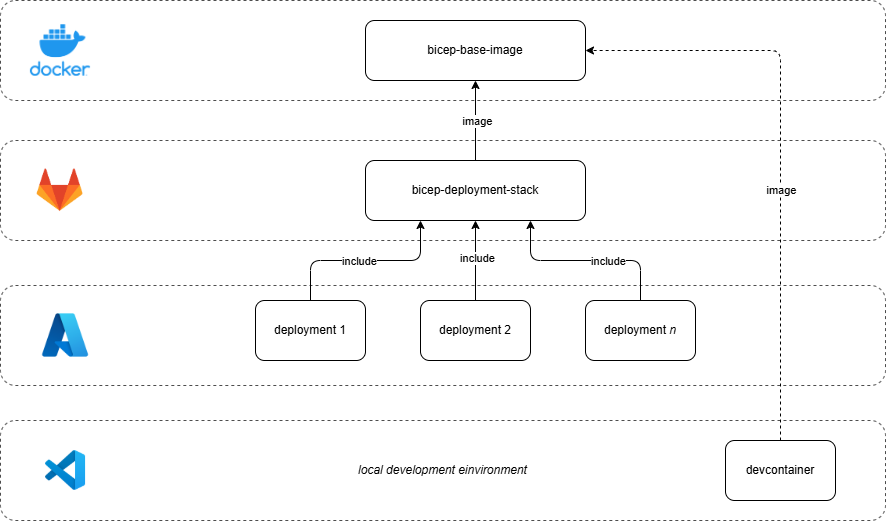

The diagram above was exported from draw.io. Its source (the exported page's mxGraphModel, read from the mxfile embedded in the PNG):
<mxGraphModel dx="2403" dy="840" grid="1" gridSize="10" guides="1" tooltips="1" connect="1" arrows="1" fold="1" page="1" pageScale="1" pageWidth="827" pageHeight="1169" math="0" shadow="0">
  <root>
    <mxCell id="0" />
    <mxCell id="1" parent="0" />
    <mxCell id="Is1GMU5wEq7POQT0-QTG-9" value="&lt;i&gt;local development einvironment&lt;/i&gt;" style="rounded=1;whiteSpace=wrap;html=1;fillColor=none;dashed=1;opacity=70;" vertex="1" parent="1">
      <mxGeometry x="-145" y="500" width="885" height="100" as="geometry" />
    </mxCell>
    <mxCell id="Is1GMU5wEq7POQT0-QTG-6" value="" style="rounded=1;whiteSpace=wrap;html=1;fillColor=none;dashed=1;opacity=70;" vertex="1" parent="1">
      <mxGeometry x="-145" y="80" width="885" height="100" as="geometry" />
    </mxCell>
    <mxCell id="Is1GMU5wEq7POQT0-QTG-7" value="" style="rounded=1;whiteSpace=wrap;html=1;fillColor=none;dashed=1;opacity=70;" vertex="1" parent="1">
      <mxGeometry x="-145" y="220" width="885" height="100" as="geometry" />
    </mxCell>
    <mxCell id="Is1GMU5wEq7POQT0-QTG-8" value="" style="rounded=1;whiteSpace=wrap;html=1;fillColor=none;dashed=1;opacity=70;" vertex="1" parent="1">
      <mxGeometry x="-145" y="365" width="885" height="100" as="geometry" />
    </mxCell>
    <mxCell id="fan_LsCEkvDjQkuRT088-1" value="bicep-base-image" style="rounded=1;whiteSpace=wrap;html=1;" vertex="1" parent="1">
      <mxGeometry x="220" y="100" width="220" height="60" as="geometry" />
    </mxCell>
    <mxCell id="fan_LsCEkvDjQkuRT088-2" value="" style="shape=image;verticalLabelPosition=bottom;labelBackgroundColor=default;verticalAlign=top;aspect=fixed;imageAspect=0;image=https://static-00.iconduck.com/assets.00/docker-icon-1024x876-69aqwp3k.png;" vertex="1" parent="1">
      <mxGeometry x="-115.08000000000001" y="104.26000000000002" width="60.16" height="51.47" as="geometry" />
    </mxCell>
    <mxCell id="nk_0Vmsc4UEk0oq6CmW--5" value="" style="edgeStyle=orthogonalEdgeStyle;rounded=0;orthogonalLoop=1;jettySize=auto;html=1;" edge="1" parent="1" source="fan_LsCEkvDjQkuRT088-3" target="fan_LsCEkvDjQkuRT088-1">
      <mxGeometry relative="1" as="geometry" />
    </mxCell>
    <mxCell id="fgeE1z4mcF0riqID_mbg-6" value="image" style="edgeLabel;html=1;align=center;verticalAlign=middle;resizable=0;points=[];" vertex="1" connectable="0" parent="nk_0Vmsc4UEk0oq6CmW--5">
      <mxGeometry x="0.01" y="-1" relative="1" as="geometry">
        <mxPoint as="offset" />
      </mxGeometry>
    </mxCell>
    <mxCell id="fan_LsCEkvDjQkuRT088-3" value="bicep-deployment-stack" style="rounded=1;whiteSpace=wrap;html=1;" vertex="1" parent="1">
      <mxGeometry x="220" y="240" width="220" height="60" as="geometry" />
    </mxCell>
    <mxCell id="nk_0Vmsc4UEk0oq6CmW--1" value="" style="shape=image;verticalLabelPosition=bottom;labelBackgroundColor=default;verticalAlign=top;aspect=fixed;imageAspect=0;image=https://gitlab.com/uploads/-/system/project/avatar/30472118/logo-extra-whitespace.png;" vertex="1" parent="1">
      <mxGeometry x="-117.5" y="237.5" width="65" height="65" as="geometry" />
    </mxCell>
    <mxCell id="nk_0Vmsc4UEk0oq6CmW--14" style="edgeStyle=orthogonalEdgeStyle;rounded=1;orthogonalLoop=1;jettySize=auto;html=1;entryX=0.25;entryY=1;entryDx=0;entryDy=0;strokeColor=default;curved=0;" edge="1" parent="1" source="nk_0Vmsc4UEk0oq6CmW--6" target="fan_LsCEkvDjQkuRT088-3">
      <mxGeometry relative="1" as="geometry" />
    </mxCell>
    <mxCell id="fgeE1z4mcF0riqID_mbg-4" value="include" style="edgeLabel;html=1;align=center;verticalAlign=middle;resizable=0;points=[];" vertex="1" connectable="0" parent="nk_0Vmsc4UEk0oq6CmW--14">
      <mxGeometry x="-0.0615" relative="1" as="geometry">
        <mxPoint as="offset" />
      </mxGeometry>
    </mxCell>
    <mxCell id="nk_0Vmsc4UEk0oq6CmW--6" value="deployment 1" style="rounded=1;whiteSpace=wrap;html=1;" vertex="1" parent="1">
      <mxGeometry x="110" y="380" width="110" height="60" as="geometry" />
    </mxCell>
    <mxCell id="nk_0Vmsc4UEk0oq6CmW--15" style="edgeStyle=orthogonalEdgeStyle;rounded=1;orthogonalLoop=1;jettySize=auto;html=1;entryX=0.5;entryY=1;entryDx=0;entryDy=0;strokeColor=default;curved=0;" edge="1" parent="1" source="nk_0Vmsc4UEk0oq6CmW--9" target="fan_LsCEkvDjQkuRT088-3">
      <mxGeometry relative="1" as="geometry" />
    </mxCell>
    <mxCell id="fgeE1z4mcF0riqID_mbg-3" value="include" style="edgeLabel;html=1;align=center;verticalAlign=middle;resizable=0;points=[];" vertex="1" connectable="0" parent="nk_0Vmsc4UEk0oq6CmW--15">
      <mxGeometry x="0.065" y="-1" relative="1" as="geometry">
        <mxPoint as="offset" />
      </mxGeometry>
    </mxCell>
    <mxCell id="nk_0Vmsc4UEk0oq6CmW--9" value="deployment 2" style="rounded=1;whiteSpace=wrap;html=1;" vertex="1" parent="1">
      <mxGeometry x="275" y="380" width="110" height="60" as="geometry" />
    </mxCell>
    <mxCell id="nk_0Vmsc4UEk0oq6CmW--13" style="edgeStyle=orthogonalEdgeStyle;rounded=1;orthogonalLoop=1;jettySize=auto;html=1;entryX=0.75;entryY=1;entryDx=0;entryDy=0;strokeColor=default;curved=0;" edge="1" parent="1" source="nk_0Vmsc4UEk0oq6CmW--11" target="fan_LsCEkvDjQkuRT088-3">
      <mxGeometry relative="1" as="geometry" />
    </mxCell>
    <mxCell id="fgeE1z4mcF0riqID_mbg-5" value="include" style="edgeLabel;html=1;align=center;verticalAlign=middle;resizable=0;points=[];" vertex="1" connectable="0" parent="nk_0Vmsc4UEk0oq6CmW--13">
      <mxGeometry x="-0.2425" relative="1" as="geometry">
        <mxPoint as="offset" />
      </mxGeometry>
    </mxCell>
    <mxCell id="nk_0Vmsc4UEk0oq6CmW--11" value="deployment &lt;i&gt;n&lt;/i&gt;" style="rounded=1;whiteSpace=wrap;html=1;" vertex="1" parent="1">
      <mxGeometry x="440" y="380" width="110" height="60" as="geometry" />
    </mxCell>
    <mxCell id="fgeE1z4mcF0riqID_mbg-1" value="" style="shape=image;verticalLabelPosition=bottom;labelBackgroundColor=default;verticalAlign=top;aspect=fixed;imageAspect=0;image=https://upload.wikimedia.org/wikipedia/commons/thumb/f/fa/Microsoft_Azure.svg/2048px-Microsoft_Azure.svg.png;" vertex="1" parent="1">
      <mxGeometry x="-104.92" y="390" width="50" height="50" as="geometry" />
    </mxCell>
    <mxCell id="Is1GMU5wEq7POQT0-QTG-1" value="" style="shape=image;verticalLabelPosition=bottom;labelBackgroundColor=default;verticalAlign=top;aspect=fixed;imageAspect=0;image=https://upload.wikimedia.org/wikipedia/commons/thumb/9/9a/Visual_Studio_Code_1.35_icon.svg/2048px-Visual_Studio_Code_1.35_icon.svg.png;" vertex="1" parent="1">
      <mxGeometry x="-99.91999999999996" y="530" width="40" height="40" as="geometry" />
    </mxCell>
    <mxCell id="Is1GMU5wEq7POQT0-QTG-3" style="edgeStyle=orthogonalEdgeStyle;rounded=1;orthogonalLoop=1;jettySize=auto;html=1;entryX=1;entryY=0.5;entryDx=0;entryDy=0;curved=0;exitX=0.5;exitY=0;exitDx=0;exitDy=0;dashed=1;" edge="1" parent="1" source="Is1GMU5wEq7POQT0-QTG-2" target="fan_LsCEkvDjQkuRT088-1">
      <mxGeometry relative="1" as="geometry" />
    </mxCell>
    <mxCell id="Is1GMU5wEq7POQT0-QTG-5" value="image" style="edgeLabel;html=1;align=center;verticalAlign=middle;resizable=0;points=[];" vertex="1" connectable="0" parent="Is1GMU5wEq7POQT0-QTG-3">
      <mxGeometry x="-0.2439" y="-2" relative="1" as="geometry">
        <mxPoint x="-2" y="-29" as="offset" />
      </mxGeometry>
    </mxCell>
    <mxCell id="Is1GMU5wEq7POQT0-QTG-2" value="devcontainer" style="rounded=1;whiteSpace=wrap;html=1;" vertex="1" parent="1">
      <mxGeometry x="580" y="520" width="110" height="60" as="geometry" />
    </mxCell>
  </root>
</mxGraphModel>